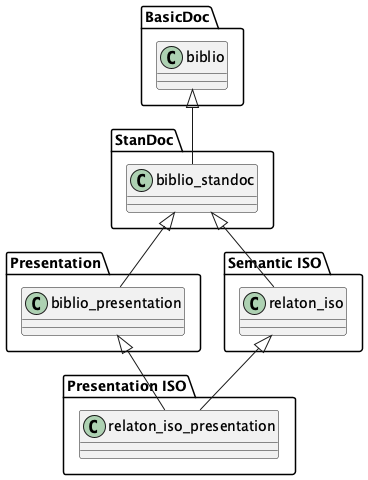

The diagram above was rendered by PlantUML. Its source (embedded in the PNG):
@startuml
package BasicDoc {
  class biblio
}
package StanDoc {
  class biblio_standoc
}
package Presentation {
  class biblio_presentation
}
package "Semantic ISO" {
  class relaton_iso
}
package "Presentation ISO" {
  class relaton_iso_presentation
}
biblio <|-- biblio_standoc
biblio_standoc <|-- biblio_presentation
biblio_standoc <|-- relaton_iso
relaton_iso <|-- relaton_iso_presentation
biblio_presentation <|-- relaton_iso_presentation
@enduml